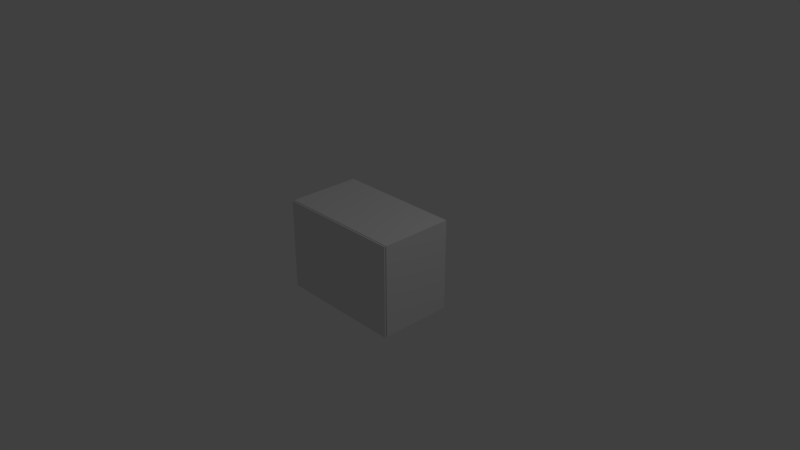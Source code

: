 # Source: TechContainer.blend  (saved by Blender 2.78.0; exported with 4.5.12 LTS)
import bpy
from mathutils import Matrix  # noqa: F401  (used for matrix-valued properties, if any)

bpy.ops.wm.read_factory_settings(use_empty=True)
scene = bpy.context.scene
scene.name = 'Scene'

# ---- collections
col_collection_1 = bpy.data.collections.new('Collection 1'); scene.collection.children.link(col_collection_1)

# ---- world
world_world = bpy.data.worlds.new('World'); scene.world = world_world
world_world.color = (0.05088, 0.05088, 0.05088)
world_world.use_sun_shadow = False
world_world.sun_shadow_jitter_overblur = 0.0
world_world.cycles.sampling_method = 'MANUAL'

# ---- cameras
cam_camera = bpy.data.cameras.new('Camera')
cam_camera.clip_end = 100.0
cam_camera.lens = 35.0
cam_camera.sensor_width = 32.0
cam_camera.sensor_height = 18.0
cam_camera.ortho_scale = 7.314
cam_camera.dof.focus_distance = 0.0
cam_camera.dof.aperture_fstop = 128.0

# ---- lights
light_lamp = bpy.data.lights.new('Lamp', 'POINT')
light_lamp.transmission_factor = 0.0
light_lamp.cutoff_distance = 30.0
light_lamp.energy = 100.0
light_lamp.shadow_buffer_clip_start = 1.001
light_lamp.shadow_soft_size = 0.1
light_lamp.shadow_maximum_resolution = 0.006
light_lamp.use_absolute_resolution = True

# ---- meshes
me_cube_002 = bpy.data.meshes.new('Cube.002')
me_cube_002.from_pydata([(-1.0, -1.0, -1.0), (-1.0, -1.0, 1.0), (-1.0, 1.0, -1.0), (-1.0, 1.0, 1.0), (1.0, -1.0, -1.0), (1.0, -1.0, 1.0), (1.0, 1.0, -1.0), (1.0, 1.0, 1.0)], [], [(0, 1, 3, 2), (2, 3, 7, 6), (6, 7, 5, 4), (4, 5, 1, 0), (2, 6, 4, 0), (7, 3, 1, 5)])
me_cube_002.use_remesh_preserve_volume = False
me_cube_002.use_remesh_preserve_attributes = False
me_cube_002.use_mirror_vertex_groups = False
me_cube_002.update()
me_cube_001 = bpy.data.meshes.new('Cube.001')
me_cube_001.from_pydata([(-0.9047, -1.0, -0.8815), (-0.9047, -1.0, 0.8815), (-1.0, 1.0, -1.0), (-1.0, 1.0, 1.0), (0.9047, -1.0, -0.8815), (0.9047, -1.0, 0.8815), (1.0, 1.0, -1.0), (1.0, 1.0, 1.0), (-1.0, -1.0, -1.0), (-1.0, -1.0, 1.0), (1.0, -1.0, 1.0), (1.0, -1.0, -1.0), (-0.9047, 0.9003, -0.8815), (-0.9047, 0.9003, 0.8815), (0.9047, 0.9003, 0.8815), (0.9047, 0.9003, -0.8815)], [], [(8, 9, 3, 2), (2, 3, 7, 6), (6, 7, 10, 11), (1, 0, 12, 13), (2, 6, 11, 8), (7, 3, 9, 10), (0, 1, 9, 8), (5, 4, 11, 10), (4, 0, 8, 11), (1, 5, 10, 9), (15, 14, 13, 12), (5, 1, 13, 14), (4, 5, 14, 15), (0, 4, 15, 12)])
me_cube_001.use_remesh_preserve_volume = False
me_cube_001.use_remesh_preserve_attributes = False
me_cube_001.use_mirror_vertex_groups = False
me_cube_001.update()

# ---- objects
ob_pannel = bpy.data.objects.new('Pannel', me_cube_002)
ob_techcontainer = bpy.data.objects.new('TechContainer', me_cube_001)
ob_lamp = bpy.data.objects.new('Lamp', light_lamp)
ob_camera = bpy.data.objects.new('Camera', cam_camera)

# ---- transforms, parenting, visibility, modifiers, constraints
ob_pannel.location = (0.0, -0.5192, 0.0)
ob_pannel.scale = (0.8718, 0.008546, 0.6247)
ob_pannel.lineart.crease_threshold = 0.0
ob_techcontainer.location = (0.0, 0.0, 0.0)
ob_techcontainer.scale = (0.875, 0.5, 0.625)
ob_techcontainer.lineart.crease_threshold = 0.0
ob_lamp.location = (4.076, 1.005, 5.904)
ob_lamp.rotation_euler = (0.6503, 0.05522, 1.866)
ob_lamp.lock_rotations_4d = False
ob_lamp.empty_display_type = 'ARROWS'
ob_lamp.color = (0.0, 0.0, 0.0, 0.0)
ob_lamp.lineart.crease_threshold = 0.0
ob_camera.location = (7.481, -6.508, 5.344)
ob_camera.rotation_euler = (1.109, 0.0, 0.8149)
ob_camera.lock_rotations_4d = False
ob_camera.empty_display_type = 'ARROWS'
ob_camera.color = (0.0, 0.0, 0.0, 0.0)
ob_camera.display_type = 'WIRE'
ob_camera.lineart.crease_threshold = 0.0

# ---- collection membership
col_collection_1.objects.link(ob_pannel)
col_collection_1.objects.link(ob_techcontainer)
col_collection_1.objects.link(ob_lamp)
col_collection_1.objects.link(ob_camera)

# ---- scene / render settings (as saved in the file)
scene.camera = ob_camera
scene.frame_start = 1; scene.frame_end = 250; scene.frame_set(1)
scene.render.engine = 'BLENDER_EEVEE_NEXT'
scene.render.resolution_percentage = 50
scene.render.dither_intensity = 0.0
scene.cycles.use_denoising = False
scene.cycles.samples = 128
scene.cycles.sampling_pattern = 'TABULATED_SOBOL'
scene.cycles.light_sampling_threshold = 0.0
scene.cycles.use_adaptive_sampling = False
scene.cycles.use_light_tree = False
scene.cycles.blur_glossy = 0.0
scene.cycles.sample_clamp_indirect = 0.0
scene.view_settings.view_transform = 'Standard'
bpy.context.view_layer.update()
